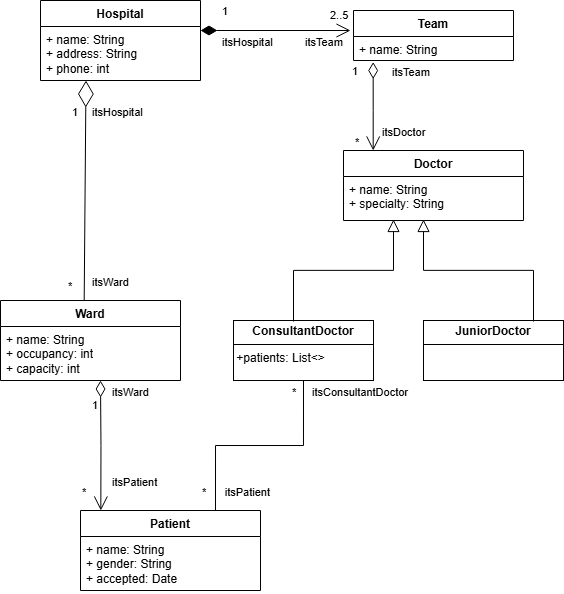

The diagram above was exported from draw.io. Its source (the exported page's mxGraphModel, read from the mxfile embedded in the PNG):
<mxGraphModel dx="1426" dy="766" grid="1" gridSize="10" guides="1" tooltips="1" connect="1" arrows="1" fold="1" page="1" pageScale="1" pageWidth="827" pageHeight="1169" math="0" shadow="0">
  <root>
    <mxCell id="WIyWlLk6GJQsqaUBKTNV-0" />
    <mxCell id="WIyWlLk6GJQsqaUBKTNV-1" parent="WIyWlLk6GJQsqaUBKTNV-0" />
    <mxCell id="X_XIPfBHk28gVsEsd68m-1" value="Hospital" style="swimlane;fontStyle=1;align=center;verticalAlign=top;childLayout=stackLayout;horizontal=1;startSize=26;horizontalStack=0;resizeParent=1;resizeParentMax=0;resizeLast=0;collapsible=1;marginBottom=0;whiteSpace=wrap;html=1;" vertex="1" parent="WIyWlLk6GJQsqaUBKTNV-1">
      <mxGeometry x="220" y="380" width="160" height="80" as="geometry">
        <mxRectangle x="370" y="660" width="80" height="30" as="alternateBounds" />
      </mxGeometry>
    </mxCell>
    <mxCell id="X_XIPfBHk28gVsEsd68m-2" value="+ name: String&lt;div&gt;+ address: String&lt;/div&gt;&lt;div&gt;&lt;div&gt;+ phone: int&lt;/div&gt;&lt;div&gt;&lt;br&gt;&lt;/div&gt;&lt;/div&gt;" style="text;strokeColor=none;fillColor=none;align=left;verticalAlign=top;spacingLeft=4;spacingRight=4;overflow=hidden;rotatable=0;points=[[0,0.5],[1,0.5]];portConstraint=eastwest;whiteSpace=wrap;html=1;" vertex="1" parent="X_XIPfBHk28gVsEsd68m-1">
      <mxGeometry y="26" width="160" height="54" as="geometry" />
    </mxCell>
    <mxCell id="X_XIPfBHk28gVsEsd68m-6" value="Ward" style="swimlane;fontStyle=1;align=center;verticalAlign=top;childLayout=stackLayout;horizontal=1;startSize=26;horizontalStack=0;resizeParent=1;resizeParentMax=0;resizeLast=0;collapsible=1;marginBottom=0;whiteSpace=wrap;html=1;" vertex="1" parent="WIyWlLk6GJQsqaUBKTNV-1">
      <mxGeometry x="180" y="680" width="180" height="80" as="geometry">
        <mxRectangle x="370" y="660" width="80" height="30" as="alternateBounds" />
      </mxGeometry>
    </mxCell>
    <mxCell id="X_XIPfBHk28gVsEsd68m-7" value="+ name: String&lt;div&gt;+ occupancy: int&lt;/div&gt;&lt;div&gt;&lt;div&gt;+ capacity: int&lt;/div&gt;&lt;div&gt;&lt;br&gt;&lt;/div&gt;&lt;div&gt;&lt;br&gt;&lt;/div&gt;&lt;/div&gt;" style="text;strokeColor=none;fillColor=none;align=left;verticalAlign=top;spacingLeft=4;spacingRight=4;overflow=hidden;rotatable=0;points=[[0,0.5],[1,0.5]];portConstraint=eastwest;whiteSpace=wrap;html=1;" vertex="1" parent="X_XIPfBHk28gVsEsd68m-6">
      <mxGeometry y="26" width="180" height="54" as="geometry" />
    </mxCell>
    <mxCell id="X_XIPfBHk28gVsEsd68m-10" value="Patient" style="swimlane;fontStyle=1;align=center;verticalAlign=top;childLayout=stackLayout;horizontal=1;startSize=26;horizontalStack=0;resizeParent=1;resizeParentMax=0;resizeLast=0;collapsible=1;marginBottom=0;whiteSpace=wrap;html=1;" vertex="1" parent="WIyWlLk6GJQsqaUBKTNV-1">
      <mxGeometry x="260" y="890" width="180" height="80" as="geometry">
        <mxRectangle x="370" y="660" width="80" height="30" as="alternateBounds" />
      </mxGeometry>
    </mxCell>
    <mxCell id="X_XIPfBHk28gVsEsd68m-11" value="+ name: String&lt;div&gt;+ gender: String&lt;/div&gt;&lt;div&gt;&lt;div&gt;+ accepted: Date&lt;/div&gt;&lt;div&gt;&lt;br&gt;&lt;/div&gt;&lt;div&gt;&lt;br&gt;&lt;/div&gt;&lt;/div&gt;" style="text;strokeColor=none;fillColor=none;align=left;verticalAlign=top;spacingLeft=4;spacingRight=4;overflow=hidden;rotatable=0;points=[[0,0.5],[1,0.5]];portConstraint=eastwest;whiteSpace=wrap;html=1;" vertex="1" parent="X_XIPfBHk28gVsEsd68m-10">
      <mxGeometry y="26" width="180" height="54" as="geometry" />
    </mxCell>
    <mxCell id="X_XIPfBHk28gVsEsd68m-12" value="Doctor" style="swimlane;fontStyle=1;align=center;verticalAlign=top;childLayout=stackLayout;horizontal=1;startSize=26;horizontalStack=0;resizeParent=1;resizeParentMax=0;resizeLast=0;collapsible=1;marginBottom=0;whiteSpace=wrap;html=1;" vertex="1" parent="WIyWlLk6GJQsqaUBKTNV-1">
      <mxGeometry x="523" y="530" width="180" height="70" as="geometry">
        <mxRectangle x="370" y="660" width="80" height="30" as="alternateBounds" />
      </mxGeometry>
    </mxCell>
    <mxCell id="X_XIPfBHk28gVsEsd68m-13" value="+ name: String&lt;div&gt;+ specialty: String&lt;/div&gt;&lt;div&gt;&lt;div&gt;&lt;br&gt;&lt;/div&gt;&lt;div&gt;&lt;br&gt;&lt;/div&gt;&lt;/div&gt;" style="text;strokeColor=none;fillColor=none;align=left;verticalAlign=top;spacingLeft=4;spacingRight=4;overflow=hidden;rotatable=0;points=[[0,0.5],[1,0.5]];portConstraint=eastwest;whiteSpace=wrap;html=1;" vertex="1" parent="X_XIPfBHk28gVsEsd68m-12">
      <mxGeometry y="26" width="180" height="44" as="geometry" />
    </mxCell>
    <mxCell id="X_XIPfBHk28gVsEsd68m-19" value="&lt;p style=&quot;margin:0px;margin-top:4px;text-align:center;&quot;&gt;&lt;b&gt;JuniorDoctor&lt;/b&gt;&lt;/p&gt;&lt;hr size=&quot;1&quot; style=&quot;border-style:solid;&quot;&gt;&lt;div style=&quot;height:2px;&quot;&gt;&lt;/div&gt;" style="verticalAlign=top;align=left;overflow=fill;html=1;whiteSpace=wrap;" vertex="1" parent="WIyWlLk6GJQsqaUBKTNV-1">
      <mxGeometry x="603" y="700" width="140" height="60" as="geometry" />
    </mxCell>
    <mxCell id="X_XIPfBHk28gVsEsd68m-20" value="&lt;p style=&quot;margin:0px;margin-top:4px;text-align:center;&quot;&gt;&lt;b&gt;ConsultantDoctor&lt;/b&gt;&lt;/p&gt;&lt;hr size=&quot;1&quot; style=&quot;border-style:solid;&quot;&gt;&lt;div style=&quot;height:2px;&quot;&gt;&amp;nbsp;+patients: List&amp;lt;&amp;gt;&lt;/div&gt;" style="verticalAlign=top;align=left;overflow=fill;html=1;whiteSpace=wrap;" vertex="1" parent="WIyWlLk6GJQsqaUBKTNV-1">
      <mxGeometry x="413" y="700" width="140" height="60" as="geometry" />
    </mxCell>
    <mxCell id="X_XIPfBHk28gVsEsd68m-24" value="" style="endArrow=block;endSize=10;endFill=0;shadow=0;strokeWidth=1;rounded=0;curved=0;edgeStyle=elbowEdgeStyle;elbow=vertical;" edge="1" parent="WIyWlLk6GJQsqaUBKTNV-1">
      <mxGeometry width="160" relative="1" as="geometry">
        <mxPoint x="713" y="701" as="sourcePoint" />
        <mxPoint x="603" y="599" as="targetPoint" />
      </mxGeometry>
    </mxCell>
    <mxCell id="X_XIPfBHk28gVsEsd68m-26" value="" style="endArrow=block;endSize=10;endFill=0;shadow=0;strokeWidth=1;rounded=0;curved=0;edgeStyle=elbowEdgeStyle;elbow=vertical;" edge="1" parent="WIyWlLk6GJQsqaUBKTNV-1">
      <mxGeometry width="160" relative="1" as="geometry">
        <mxPoint x="473" y="701" as="sourcePoint" />
        <mxPoint x="573" y="599" as="targetPoint" />
      </mxGeometry>
    </mxCell>
    <mxCell id="X_XIPfBHk28gVsEsd68m-27" value="Team" style="swimlane;fontStyle=1;align=center;verticalAlign=top;childLayout=stackLayout;horizontal=1;startSize=26;horizontalStack=0;resizeParent=1;resizeParentMax=0;resizeLast=0;collapsible=1;marginBottom=0;whiteSpace=wrap;html=1;" vertex="1" parent="WIyWlLk6GJQsqaUBKTNV-1">
      <mxGeometry x="533" y="390" width="160" height="50" as="geometry">
        <mxRectangle x="370" y="660" width="80" height="30" as="alternateBounds" />
      </mxGeometry>
    </mxCell>
    <mxCell id="X_XIPfBHk28gVsEsd68m-28" value="+ name: String&lt;div&gt;&lt;div&gt;&lt;br&gt;&lt;/div&gt;&lt;/div&gt;" style="text;strokeColor=none;fillColor=none;align=left;verticalAlign=top;spacingLeft=4;spacingRight=4;overflow=hidden;rotatable=0;points=[[0,0.5],[1,0.5]];portConstraint=eastwest;whiteSpace=wrap;html=1;" vertex="1" parent="X_XIPfBHk28gVsEsd68m-27">
      <mxGeometry y="26" width="160" height="24" as="geometry" />
    </mxCell>
    <mxCell id="X_XIPfBHk28gVsEsd68m-30" value="" style="endArrow=none;html=1;edgeStyle=orthogonalEdgeStyle;rounded=0;exitX=0.5;exitY=1;exitDx=0;exitDy=0;entryX=0.75;entryY=0;entryDx=0;entryDy=0;" edge="1" parent="WIyWlLk6GJQsqaUBKTNV-1" source="X_XIPfBHk28gVsEsd68m-20" target="X_XIPfBHk28gVsEsd68m-10">
      <mxGeometry relative="1" as="geometry">
        <mxPoint x="373" y="830" as="sourcePoint" />
        <mxPoint x="533" y="830" as="targetPoint" />
      </mxGeometry>
    </mxCell>
    <mxCell id="X_XIPfBHk28gVsEsd68m-31" value="itsConsultantDoctor" style="edgeLabel;resizable=0;html=1;align=left;verticalAlign=bottom;" connectable="0" vertex="1" parent="X_XIPfBHk28gVsEsd68m-30">
      <mxGeometry x="-1" relative="1" as="geometry">
        <mxPoint x="7" y="20" as="offset" />
      </mxGeometry>
    </mxCell>
    <mxCell id="X_XIPfBHk28gVsEsd68m-32" value="itsPatient" style="edgeLabel;resizable=0;html=1;align=right;verticalAlign=bottom;" connectable="0" vertex="1" parent="X_XIPfBHk28gVsEsd68m-30">
      <mxGeometry x="1" relative="1" as="geometry">
        <mxPoint x="55" y="-10" as="offset" />
      </mxGeometry>
    </mxCell>
    <mxCell id="X_XIPfBHk28gVsEsd68m-34" value="*" style="edgeLabel;resizable=0;html=1;align=left;verticalAlign=bottom;" connectable="0" vertex="1" parent="WIyWlLk6GJQsqaUBKTNV-1">
      <mxGeometry x="380" y="880" as="geometry" />
    </mxCell>
    <mxCell id="X_XIPfBHk28gVsEsd68m-35" value="*" style="edgeLabel;resizable=0;html=1;align=left;verticalAlign=bottom;" connectable="0" vertex="1" parent="WIyWlLk6GJQsqaUBKTNV-1">
      <mxGeometry x="470" y="780" as="geometry" />
    </mxCell>
    <mxCell id="X_XIPfBHk28gVsEsd68m-36" value="itsTeam" style="edgeLabel;resizable=0;html=1;align=left;verticalAlign=bottom;" connectable="0" vertex="1" parent="WIyWlLk6GJQsqaUBKTNV-1">
      <mxGeometry x="570" y="460" as="geometry" />
    </mxCell>
    <mxCell id="X_XIPfBHk28gVsEsd68m-37" value="itsDoctor" style="edgeLabel;resizable=0;html=1;align=left;verticalAlign=bottom;" connectable="0" vertex="1" parent="WIyWlLk6GJQsqaUBKTNV-1">
      <mxGeometry x="560" y="520" as="geometry" />
    </mxCell>
    <mxCell id="X_XIPfBHk28gVsEsd68m-38" value="*" style="edgeLabel;resizable=0;html=1;align=left;verticalAlign=bottom;" connectable="0" vertex="1" parent="WIyWlLk6GJQsqaUBKTNV-1">
      <mxGeometry x="533" y="530" as="geometry" />
    </mxCell>
    <mxCell id="X_XIPfBHk28gVsEsd68m-41" value="itsHospital" style="edgeLabel;resizable=0;html=1;align=left;verticalAlign=bottom;" connectable="0" vertex="1" parent="WIyWlLk6GJQsqaUBKTNV-1">
      <mxGeometry x="400" y="430" as="geometry" />
    </mxCell>
    <mxCell id="X_XIPfBHk28gVsEsd68m-42" value="itsTeam" style="edgeLabel;resizable=0;html=1;align=left;verticalAlign=bottom;" connectable="0" vertex="1" parent="WIyWlLk6GJQsqaUBKTNV-1">
      <mxGeometry x="483" y="430" as="geometry" />
    </mxCell>
    <mxCell id="X_XIPfBHk28gVsEsd68m-44" value="2..5" style="edgeLabel;resizable=0;html=1;align=left;verticalAlign=bottom;" connectable="0" vertex="1" parent="WIyWlLk6GJQsqaUBKTNV-1">
      <mxGeometry x="400" y="420" as="geometry">
        <mxPoint x="108" y="-17" as="offset" />
      </mxGeometry>
    </mxCell>
    <mxCell id="X_XIPfBHk28gVsEsd68m-48" value="itsWard" style="edgeLabel;resizable=0;html=1;align=left;verticalAlign=bottom;" connectable="0" vertex="1" parent="WIyWlLk6GJQsqaUBKTNV-1">
      <mxGeometry x="290" y="780" as="geometry" />
    </mxCell>
    <mxCell id="X_XIPfBHk28gVsEsd68m-49" value="itsPatient" style="edgeLabel;resizable=0;html=1;align=left;verticalAlign=bottom;" connectable="0" vertex="1" parent="WIyWlLk6GJQsqaUBKTNV-1">
      <mxGeometry x="290" y="870" as="geometry" />
    </mxCell>
    <mxCell id="X_XIPfBHk28gVsEsd68m-50" value="*" style="edgeLabel;resizable=0;html=1;align=left;verticalAlign=bottom;" connectable="0" vertex="1" parent="WIyWlLk6GJQsqaUBKTNV-1">
      <mxGeometry x="260" y="880" as="geometry" />
    </mxCell>
    <mxCell id="X_XIPfBHk28gVsEsd68m-54" value="1" style="endArrow=open;html=1;endSize=12;startArrow=diamondThin;startSize=14;startFill=1;edgeStyle=orthogonalEdgeStyle;align=left;verticalAlign=bottom;rounded=0;" edge="1" parent="WIyWlLk6GJQsqaUBKTNV-1">
      <mxGeometry x="-0.7333" y="10" relative="1" as="geometry">
        <mxPoint x="380" y="410" as="sourcePoint" />
        <mxPoint x="530" y="410" as="targetPoint" />
        <mxPoint as="offset" />
      </mxGeometry>
    </mxCell>
    <mxCell id="X_XIPfBHk28gVsEsd68m-55" value="1" style="endArrow=open;html=1;endSize=12;startArrow=diamondThin;startSize=14;startFill=0;edgeStyle=orthogonalEdgeStyle;align=left;verticalAlign=bottom;rounded=0;exitX=0.123;exitY=1.066;exitDx=0;exitDy=0;exitPerimeter=0;" edge="1" parent="WIyWlLk6GJQsqaUBKTNV-1" source="X_XIPfBHk28gVsEsd68m-28" target="X_XIPfBHk28gVsEsd68m-12">
      <mxGeometry x="-0.5835" y="-23" relative="1" as="geometry">
        <mxPoint x="440" y="510" as="sourcePoint" />
        <mxPoint x="600" y="570" as="targetPoint" />
        <Array as="points">
          <mxPoint x="553" y="490" />
          <mxPoint x="553" y="490" />
        </Array>
        <mxPoint as="offset" />
      </mxGeometry>
    </mxCell>
    <mxCell id="X_XIPfBHk28gVsEsd68m-56" value="1" style="endArrow=open;html=1;endSize=12;startArrow=diamondThin;startSize=14;startFill=0;edgeStyle=orthogonalEdgeStyle;align=left;verticalAlign=bottom;rounded=0;" edge="1" parent="WIyWlLk6GJQsqaUBKTNV-1">
      <mxGeometry x="-0.4817" y="-10" relative="1" as="geometry">
        <mxPoint x="280" y="760" as="sourcePoint" />
        <mxPoint x="280.34" y="890" as="targetPoint" />
        <Array as="points" />
        <mxPoint as="offset" />
      </mxGeometry>
    </mxCell>
    <mxCell id="X_XIPfBHk28gVsEsd68m-57" value="" style="endArrow=diamondThin;endFill=0;endSize=24;html=1;rounded=0;entryX=0.562;entryY=0.991;entryDx=0;entryDy=0;entryPerimeter=0;exitX=0.465;exitY=-0.006;exitDx=0;exitDy=0;exitPerimeter=0;" edge="1" parent="WIyWlLk6GJQsqaUBKTNV-1" source="X_XIPfBHk28gVsEsd68m-6">
      <mxGeometry width="160" relative="1" as="geometry">
        <mxPoint x="220.00000000000006" y="658.6499999999999" as="sourcePoint" />
        <mxPoint x="265.49999999999983" y="460.0039999999999" as="targetPoint" />
      </mxGeometry>
    </mxCell>
    <mxCell id="X_XIPfBHk28gVsEsd68m-58" value="itsWard" style="edgeLabel;resizable=0;html=1;align=left;verticalAlign=bottom;" connectable="0" vertex="1" parent="WIyWlLk6GJQsqaUBKTNV-1">
      <mxGeometry x="270" y="670" as="geometry" />
    </mxCell>
    <mxCell id="X_XIPfBHk28gVsEsd68m-59" value="itsHospital" style="edgeLabel;resizable=0;html=1;align=left;verticalAlign=bottom;" connectable="0" vertex="1" parent="WIyWlLk6GJQsqaUBKTNV-1">
      <mxGeometry x="270" y="500" as="geometry" />
    </mxCell>
    <mxCell id="X_XIPfBHk28gVsEsd68m-62" value="1" style="edgeLabel;resizable=0;html=1;align=left;verticalAlign=bottom;" connectable="0" vertex="1" parent="WIyWlLk6GJQsqaUBKTNV-1">
      <mxGeometry x="250" y="500" as="geometry" />
    </mxCell>
    <mxCell id="X_XIPfBHk28gVsEsd68m-63" value="*" style="edgeLabel;resizable=0;html=1;align=left;verticalAlign=bottom;" connectable="0" vertex="1" parent="WIyWlLk6GJQsqaUBKTNV-1">
      <mxGeometry x="250" y="530" as="geometry">
        <mxPoint x="-4" y="144" as="offset" />
      </mxGeometry>
    </mxCell>
  </root>
</mxGraphModel>